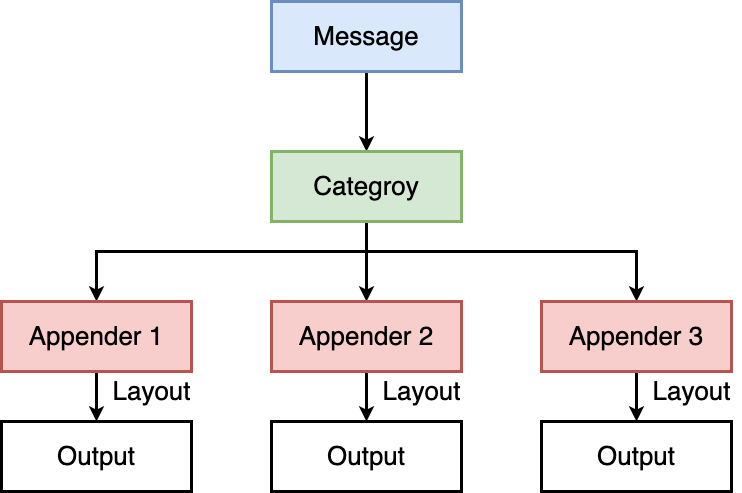

The diagram above was exported from draw.io. Its source (the exported page's mxGraphModel, read from the mxfile embedded in the PNG):
<mxGraphModel dx="891" dy="660" grid="1" gridSize="10" guides="1" tooltips="1" connect="1" arrows="1" fold="1" page="0" pageScale="1" pageWidth="827" pageHeight="1169" background="#ffffff" math="0" shadow="0">
  <root>
    <mxCell id="0" />
    <mxCell id="1" parent="0" />
    <mxCell id="Q8tz4hC9WeLpT9XYNVfN-14" style="edgeStyle=orthogonalEdgeStyle;rounded=0;orthogonalLoop=1;jettySize=auto;html=1;strokeWidth=3;" edge="1" parent="1" source="Q8tz4hC9WeLpT9XYNVfN-1" target="Q8tz4hC9WeLpT9XYNVfN-2">
      <mxGeometry relative="1" as="geometry" />
    </mxCell>
    <mxCell id="Q8tz4hC9WeLpT9XYNVfN-1" value="&lt;font style=&quot;font-size: 26px;&quot;&gt;Message&lt;/font&gt;" style="rounded=0;whiteSpace=wrap;html=1;strokeWidth=3;fillColor=#dae8fc;strokeColor=#6c8ebf;" vertex="1" parent="1">
      <mxGeometry x="360" y="260" width="190" height="70" as="geometry" />
    </mxCell>
    <mxCell id="Q8tz4hC9WeLpT9XYNVfN-13" style="edgeStyle=orthogonalEdgeStyle;rounded=0;orthogonalLoop=1;jettySize=auto;html=1;strokeWidth=3;" edge="1" parent="1" source="Q8tz4hC9WeLpT9XYNVfN-2" target="Q8tz4hC9WeLpT9XYNVfN-3">
      <mxGeometry relative="1" as="geometry">
        <Array as="points">
          <mxPoint x="455" y="510" />
          <mxPoint x="185" y="510" />
        </Array>
      </mxGeometry>
    </mxCell>
    <mxCell id="Q8tz4hC9WeLpT9XYNVfN-15" style="edgeStyle=orthogonalEdgeStyle;rounded=0;orthogonalLoop=1;jettySize=auto;html=1;strokeWidth=3;" edge="1" parent="1" source="Q8tz4hC9WeLpT9XYNVfN-2" target="Q8tz4hC9WeLpT9XYNVfN-8">
      <mxGeometry relative="1" as="geometry" />
    </mxCell>
    <mxCell id="Q8tz4hC9WeLpT9XYNVfN-16" style="edgeStyle=orthogonalEdgeStyle;rounded=0;orthogonalLoop=1;jettySize=auto;html=1;strokeWidth=3;" edge="1" parent="1" source="Q8tz4hC9WeLpT9XYNVfN-2" target="Q8tz4hC9WeLpT9XYNVfN-11">
      <mxGeometry relative="1" as="geometry">
        <Array as="points">
          <mxPoint x="455" y="510" />
          <mxPoint x="725" y="510" />
        </Array>
      </mxGeometry>
    </mxCell>
    <mxCell id="Q8tz4hC9WeLpT9XYNVfN-2" value="&lt;font style=&quot;font-size: 26px;&quot;&gt;Categroy&lt;/font&gt;" style="rounded=0;whiteSpace=wrap;html=1;strokeWidth=3;fillColor=#d5e8d4;strokeColor=#82b366;" vertex="1" parent="1">
      <mxGeometry x="360" y="410" width="190" height="70" as="geometry" />
    </mxCell>
    <mxCell id="Q8tz4hC9WeLpT9XYNVfN-6" style="edgeStyle=orthogonalEdgeStyle;rounded=0;orthogonalLoop=1;jettySize=auto;html=1;strokeWidth=3;" edge="1" parent="1" source="Q8tz4hC9WeLpT9XYNVfN-3" target="Q8tz4hC9WeLpT9XYNVfN-4">
      <mxGeometry relative="1" as="geometry" />
    </mxCell>
    <mxCell id="Q8tz4hC9WeLpT9XYNVfN-3" value="&lt;font style=&quot;font-size: 26px;&quot;&gt;Appender 1&lt;/font&gt;" style="rounded=0;whiteSpace=wrap;html=1;strokeWidth=3;fillColor=#f8cecc;strokeColor=#b85450;" vertex="1" parent="1">
      <mxGeometry x="90" y="560" width="190" height="70" as="geometry" />
    </mxCell>
    <mxCell id="Q8tz4hC9WeLpT9XYNVfN-4" value="&lt;font style=&quot;font-size: 26px;&quot;&gt;Output&lt;/font&gt;" style="rounded=0;whiteSpace=wrap;html=1;strokeWidth=3;" vertex="1" parent="1">
      <mxGeometry x="90" y="680" width="190" height="70" as="geometry" />
    </mxCell>
    <mxCell id="Q8tz4hC9WeLpT9XYNVfN-7" style="edgeStyle=orthogonalEdgeStyle;rounded=0;orthogonalLoop=1;jettySize=auto;html=1;strokeWidth=3;" edge="1" parent="1" source="Q8tz4hC9WeLpT9XYNVfN-8" target="Q8tz4hC9WeLpT9XYNVfN-9">
      <mxGeometry relative="1" as="geometry" />
    </mxCell>
    <mxCell id="Q8tz4hC9WeLpT9XYNVfN-8" value="&lt;font style=&quot;font-size: 26px;&quot;&gt;Appender 2&lt;/font&gt;" style="rounded=0;whiteSpace=wrap;html=1;strokeWidth=3;fillColor=#f8cecc;strokeColor=#b85450;" vertex="1" parent="1">
      <mxGeometry x="360" y="560" width="190" height="70" as="geometry" />
    </mxCell>
    <mxCell id="Q8tz4hC9WeLpT9XYNVfN-9" value="&lt;font style=&quot;font-size: 26px;&quot;&gt;Output&lt;/font&gt;" style="rounded=0;whiteSpace=wrap;html=1;strokeWidth=3;" vertex="1" parent="1">
      <mxGeometry x="360" y="680" width="190" height="70" as="geometry" />
    </mxCell>
    <mxCell id="Q8tz4hC9WeLpT9XYNVfN-10" style="edgeStyle=orthogonalEdgeStyle;rounded=0;orthogonalLoop=1;jettySize=auto;html=1;strokeWidth=3;" edge="1" parent="1" source="Q8tz4hC9WeLpT9XYNVfN-11" target="Q8tz4hC9WeLpT9XYNVfN-12">
      <mxGeometry relative="1" as="geometry" />
    </mxCell>
    <mxCell id="Q8tz4hC9WeLpT9XYNVfN-11" value="&lt;font style=&quot;font-size: 26px;&quot;&gt;Appender 3&lt;/font&gt;" style="rounded=0;whiteSpace=wrap;html=1;strokeWidth=3;fillColor=#f8cecc;strokeColor=#b85450;" vertex="1" parent="1">
      <mxGeometry x="630" y="560" width="190" height="70" as="geometry" />
    </mxCell>
    <mxCell id="Q8tz4hC9WeLpT9XYNVfN-12" value="&lt;font style=&quot;font-size: 26px;&quot;&gt;Output&lt;/font&gt;" style="rounded=0;whiteSpace=wrap;html=1;strokeWidth=3;" vertex="1" parent="1">
      <mxGeometry x="630" y="680" width="190" height="70" as="geometry" />
    </mxCell>
    <mxCell id="Q8tz4hC9WeLpT9XYNVfN-17" value="&lt;font style=&quot;font-size: 26px;&quot;&gt;Layout&lt;/font&gt;" style="text;html=1;align=center;verticalAlign=middle;resizable=0;points=[];autosize=1;strokeColor=none;fillColor=none;" vertex="1" parent="1">
      <mxGeometry x="190" y="630" width="100" height="40" as="geometry" />
    </mxCell>
    <mxCell id="Q8tz4hC9WeLpT9XYNVfN-18" value="&lt;font style=&quot;font-size: 26px;&quot;&gt;Layout&lt;/font&gt;" style="text;html=1;align=center;verticalAlign=middle;resizable=0;points=[];autosize=1;strokeColor=none;fillColor=none;" vertex="1" parent="1">
      <mxGeometry x="460" y="630" width="100" height="40" as="geometry" />
    </mxCell>
    <mxCell id="Q8tz4hC9WeLpT9XYNVfN-19" value="&lt;font style=&quot;font-size: 26px;&quot;&gt;Layout&lt;/font&gt;" style="text;html=1;align=center;verticalAlign=middle;resizable=0;points=[];autosize=1;strokeColor=none;fillColor=none;" vertex="1" parent="1">
      <mxGeometry x="730" y="630" width="100" height="40" as="geometry" />
    </mxCell>
  </root>
</mxGraphModel>